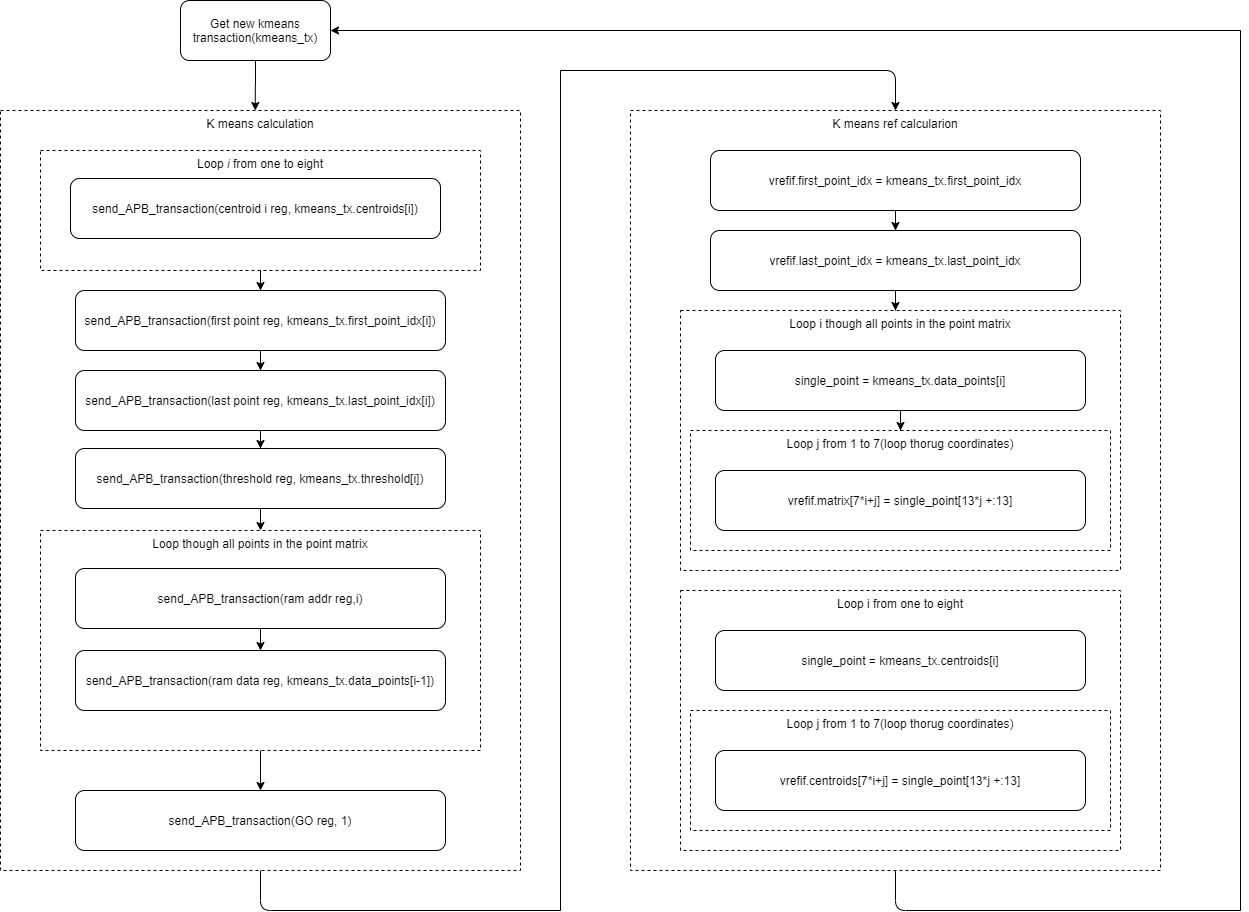

The diagram above was exported from draw.io. Its source (the exported page's mxGraphModel, read from the mxfile embedded in the PNG):
<mxGraphModel dx="1323" dy="702" grid="1" gridSize="10" guides="1" tooltips="1" connect="1" arrows="1" fold="1" page="1" pageScale="1" pageWidth="850" pageHeight="1100" math="0" shadow="0">
  <root>
    <mxCell id="0" />
    <mxCell id="1" parent="0" />
    <mxCell id="HWU5eiwsRQd8oJcLj3Zr-21" value="K means ref calcularion" style="rounded=0;whiteSpace=wrap;html=1;dashed=1;fillColor=none;verticalAlign=top;" vertex="1" parent="1">
      <mxGeometry x="670" y="200" width="530" height="760" as="geometry" />
    </mxCell>
    <mxCell id="HWU5eiwsRQd8oJcLj3Zr-33" value="Loop i though all points in the point matrix" style="rounded=0;whiteSpace=wrap;html=1;dashed=1;fillColor=none;verticalAlign=top;" vertex="1" parent="1">
      <mxGeometry x="720" y="400" width="440" height="260" as="geometry" />
    </mxCell>
    <mxCell id="wsw6rOgv7Tfm7qwmue60-6" value="K means calculation" style="rounded=0;whiteSpace=wrap;html=1;fillColor=none;dashed=1;verticalAlign=top;" parent="1" vertex="1">
      <mxGeometry x="40" y="200" width="520" height="760" as="geometry" />
    </mxCell>
    <mxCell id="HWU5eiwsRQd8oJcLj3Zr-5" value="" style="edgeStyle=orthogonalEdgeStyle;rounded=0;orthogonalLoop=1;jettySize=auto;html=1;" edge="1" parent="1" source="wsw6rOgv7Tfm7qwmue60-21" target="HWU5eiwsRQd8oJcLj3Zr-4">
      <mxGeometry relative="1" as="geometry" />
    </mxCell>
    <mxCell id="wsw6rOgv7Tfm7qwmue60-21" value="Loop &lt;i&gt;i&lt;/i&gt; from one to eight" style="rounded=0;whiteSpace=wrap;html=1;dashed=1;fillColor=none;verticalAlign=top;" parent="1" vertex="1">
      <mxGeometry x="80" y="240" width="440" height="120" as="geometry" />
    </mxCell>
    <mxCell id="HWU5eiwsRQd8oJcLj3Zr-68" style="edgeStyle=orthogonalEdgeStyle;rounded=0;orthogonalLoop=1;jettySize=auto;html=1;entryX=0.49;entryY=0;entryDx=0;entryDy=0;entryPerimeter=0;" edge="1" parent="1" source="wsw6rOgv7Tfm7qwmue60-1" target="wsw6rOgv7Tfm7qwmue60-6">
      <mxGeometry relative="1" as="geometry" />
    </mxCell>
    <mxCell id="wsw6rOgv7Tfm7qwmue60-1" value="Get new kmeans transaction(kmeans_tx)" style="rounded=1;whiteSpace=wrap;html=1;" parent="1" vertex="1">
      <mxGeometry x="220" y="90" width="150" height="60" as="geometry" />
    </mxCell>
    <mxCell id="wsw6rOgv7Tfm7qwmue60-17" value="send_APB_transaction(centroid i reg, kmeans_tx.centroids[i])" style="rounded=1;whiteSpace=wrap;html=1;fillColor=#ffffff;" parent="1" vertex="1">
      <mxGeometry x="110" y="268" width="370" height="60" as="geometry" />
    </mxCell>
    <mxCell id="HWU5eiwsRQd8oJcLj3Zr-7" value="" style="edgeStyle=orthogonalEdgeStyle;rounded=0;orthogonalLoop=1;jettySize=auto;html=1;" edge="1" parent="1" source="HWU5eiwsRQd8oJcLj3Zr-4" target="HWU5eiwsRQd8oJcLj3Zr-6">
      <mxGeometry relative="1" as="geometry" />
    </mxCell>
    <mxCell id="HWU5eiwsRQd8oJcLj3Zr-4" value="send_APB_transaction(first point reg, kmeans_tx.first_point_idx[i])" style="rounded=1;whiteSpace=wrap;html=1;fillColor=#ffffff;" vertex="1" parent="1">
      <mxGeometry x="115" y="380" width="370" height="60" as="geometry" />
    </mxCell>
    <mxCell id="HWU5eiwsRQd8oJcLj3Zr-12" value="" style="edgeStyle=orthogonalEdgeStyle;rounded=0;orthogonalLoop=1;jettySize=auto;html=1;" edge="1" parent="1" source="HWU5eiwsRQd8oJcLj3Zr-6" target="HWU5eiwsRQd8oJcLj3Zr-8">
      <mxGeometry relative="1" as="geometry" />
    </mxCell>
    <mxCell id="HWU5eiwsRQd8oJcLj3Zr-6" value="send_APB_transaction(last point reg, kmeans_tx.last_point_idx[i])" style="rounded=1;whiteSpace=wrap;html=1;fillColor=#ffffff;" vertex="1" parent="1">
      <mxGeometry x="115" y="460" width="370" height="60" as="geometry" />
    </mxCell>
    <mxCell id="HWU5eiwsRQd8oJcLj3Zr-15" style="edgeStyle=orthogonalEdgeStyle;rounded=0;orthogonalLoop=1;jettySize=auto;html=1;entryX=0.5;entryY=0;entryDx=0;entryDy=0;" edge="1" parent="1" source="HWU5eiwsRQd8oJcLj3Zr-8" target="HWU5eiwsRQd8oJcLj3Zr-13">
      <mxGeometry relative="1" as="geometry" />
    </mxCell>
    <mxCell id="HWU5eiwsRQd8oJcLj3Zr-8" value="send_APB_transaction(threshold reg, kmeans_tx.threshold[i])" style="rounded=1;whiteSpace=wrap;html=1;fillColor=#ffffff;" vertex="1" parent="1">
      <mxGeometry x="115" y="538" width="370" height="60" as="geometry" />
    </mxCell>
    <mxCell id="HWU5eiwsRQd8oJcLj3Zr-20" value="" style="edgeStyle=orthogonalEdgeStyle;rounded=0;orthogonalLoop=1;jettySize=auto;html=1;" edge="1" parent="1" source="HWU5eiwsRQd8oJcLj3Zr-13" target="HWU5eiwsRQd8oJcLj3Zr-19">
      <mxGeometry relative="1" as="geometry" />
    </mxCell>
    <mxCell id="HWU5eiwsRQd8oJcLj3Zr-13" value="Loop though all points in the point matrix" style="rounded=0;whiteSpace=wrap;html=1;dashed=1;fillColor=none;verticalAlign=top;" vertex="1" parent="1">
      <mxGeometry x="80" y="620" width="440" height="220" as="geometry" />
    </mxCell>
    <mxCell id="HWU5eiwsRQd8oJcLj3Zr-18" style="edgeStyle=orthogonalEdgeStyle;rounded=0;orthogonalLoop=1;jettySize=auto;html=1;" edge="1" parent="1" source="HWU5eiwsRQd8oJcLj3Zr-16" target="HWU5eiwsRQd8oJcLj3Zr-17">
      <mxGeometry relative="1" as="geometry" />
    </mxCell>
    <mxCell id="HWU5eiwsRQd8oJcLj3Zr-16" value="send_APB_transaction(ram addr reg,i)" style="rounded=1;whiteSpace=wrap;html=1;fillColor=#ffffff;" vertex="1" parent="1">
      <mxGeometry x="115" y="658" width="370" height="60" as="geometry" />
    </mxCell>
    <mxCell id="HWU5eiwsRQd8oJcLj3Zr-17" value="send_APB_transaction(ram data reg, kmeans_tx.data_points[i-1])" style="rounded=1;whiteSpace=wrap;html=1;fillColor=#ffffff;" vertex="1" parent="1">
      <mxGeometry x="115" y="740" width="370" height="60" as="geometry" />
    </mxCell>
    <mxCell id="HWU5eiwsRQd8oJcLj3Zr-19" value="send_APB_transaction(GO reg, 1)" style="rounded=1;whiteSpace=wrap;html=1;fillColor=#ffffff;" vertex="1" parent="1">
      <mxGeometry x="115" y="880" width="370" height="60" as="geometry" />
    </mxCell>
    <mxCell id="HWU5eiwsRQd8oJcLj3Zr-24" value="" style="endArrow=none;html=1;exitX=0.5;exitY=1;exitDx=0;exitDy=0;" edge="1" parent="1" source="wsw6rOgv7Tfm7qwmue60-6">
      <mxGeometry width="50" height="50" relative="1" as="geometry">
        <mxPoint x="290" y="1061.4285714285713" as="sourcePoint" />
        <mxPoint x="600" y="1000" as="targetPoint" />
        <Array as="points">
          <mxPoint x="300" y="1000" />
        </Array>
      </mxGeometry>
    </mxCell>
    <mxCell id="HWU5eiwsRQd8oJcLj3Zr-25" value="" style="endArrow=none;html=1;" edge="1" parent="1">
      <mxGeometry width="50" height="50" relative="1" as="geometry">
        <mxPoint x="600" y="1000" as="sourcePoint" />
        <mxPoint x="600" y="160" as="targetPoint" />
      </mxGeometry>
    </mxCell>
    <mxCell id="HWU5eiwsRQd8oJcLj3Zr-26" value="" style="endArrow=classic;html=1;entryX=0.5;entryY=0;entryDx=0;entryDy=0;" edge="1" parent="1" target="HWU5eiwsRQd8oJcLj3Zr-21">
      <mxGeometry width="50" height="50" relative="1" as="geometry">
        <mxPoint x="600" y="160" as="sourcePoint" />
        <mxPoint x="700" y="380" as="targetPoint" />
        <Array as="points">
          <mxPoint x="935" y="160" />
        </Array>
      </mxGeometry>
    </mxCell>
    <mxCell id="HWU5eiwsRQd8oJcLj3Zr-35" value="" style="edgeStyle=orthogonalEdgeStyle;rounded=0;orthogonalLoop=1;jettySize=auto;html=1;" edge="1" parent="1" source="HWU5eiwsRQd8oJcLj3Zr-28" target="HWU5eiwsRQd8oJcLj3Zr-29">
      <mxGeometry relative="1" as="geometry" />
    </mxCell>
    <mxCell id="HWU5eiwsRQd8oJcLj3Zr-28" value="vrefif.first_point_idx = kmeans_tx.first_point_idx" style="rounded=1;whiteSpace=wrap;html=1;fillColor=#ffffff;" vertex="1" parent="1">
      <mxGeometry x="750" y="240" width="370" height="60" as="geometry" />
    </mxCell>
    <mxCell id="HWU5eiwsRQd8oJcLj3Zr-42" value="" style="edgeStyle=orthogonalEdgeStyle;rounded=0;orthogonalLoop=1;jettySize=auto;html=1;" edge="1" parent="1" source="HWU5eiwsRQd8oJcLj3Zr-29">
      <mxGeometry relative="1" as="geometry">
        <mxPoint x="935" y="400" as="targetPoint" />
      </mxGeometry>
    </mxCell>
    <mxCell id="HWU5eiwsRQd8oJcLj3Zr-29" value="vrefif.last_point_idx = kmeans_tx.last_point_idx" style="rounded=1;whiteSpace=wrap;html=1;fillColor=#ffffff;" vertex="1" parent="1">
      <mxGeometry x="750" y="320" width="370" height="60" as="geometry" />
    </mxCell>
    <mxCell id="HWU5eiwsRQd8oJcLj3Zr-45" style="edgeStyle=orthogonalEdgeStyle;rounded=0;orthogonalLoop=1;jettySize=auto;html=1;entryX=0.5;entryY=0;entryDx=0;entryDy=0;" edge="1" parent="1" source="HWU5eiwsRQd8oJcLj3Zr-31" target="HWU5eiwsRQd8oJcLj3Zr-38">
      <mxGeometry relative="1" as="geometry" />
    </mxCell>
    <mxCell id="HWU5eiwsRQd8oJcLj3Zr-31" value="single_point = kmeans_tx.data_points[i]" style="rounded=1;whiteSpace=wrap;html=1;fillColor=#ffffff;" vertex="1" parent="1">
      <mxGeometry x="755" y="440" width="370" height="60" as="geometry" />
    </mxCell>
    <mxCell id="HWU5eiwsRQd8oJcLj3Zr-38" value="Loop j from 1 to 7(loop thorug coordinates)" style="rounded=0;whiteSpace=wrap;html=1;dashed=1;fillColor=none;verticalAlign=top;" vertex="1" parent="1">
      <mxGeometry x="730" y="520" width="420" height="120" as="geometry" />
    </mxCell>
    <mxCell id="HWU5eiwsRQd8oJcLj3Zr-43" value="vrefif.matrix[7*i+j] = single_point[13*j +:13]" style="rounded=1;whiteSpace=wrap;html=1;fillColor=#ffffff;" vertex="1" parent="1">
      <mxGeometry x="755" y="560" width="370" height="60" as="geometry" />
    </mxCell>
    <mxCell id="HWU5eiwsRQd8oJcLj3Zr-57" value="Loop i from one to eight" style="rounded=0;whiteSpace=wrap;html=1;dashed=1;fillColor=none;verticalAlign=top;" vertex="1" parent="1">
      <mxGeometry x="720" y="680" width="440" height="260" as="geometry" />
    </mxCell>
    <mxCell id="HWU5eiwsRQd8oJcLj3Zr-58" value="single_point = kmeans_tx.centroids[i]" style="rounded=1;whiteSpace=wrap;html=1;fillColor=#ffffff;" vertex="1" parent="1">
      <mxGeometry x="755" y="720" width="370" height="60" as="geometry" />
    </mxCell>
    <mxCell id="HWU5eiwsRQd8oJcLj3Zr-59" value="Loop j from 1 to 7(loop thorug coordinates)" style="rounded=0;whiteSpace=wrap;html=1;dashed=1;fillColor=none;verticalAlign=top;" vertex="1" parent="1">
      <mxGeometry x="730" y="800" width="420" height="120" as="geometry" />
    </mxCell>
    <mxCell id="HWU5eiwsRQd8oJcLj3Zr-60" value="vrefif.centroids[7*i+j] = single_point[13*j +:13]" style="rounded=1;whiteSpace=wrap;html=1;fillColor=#ffffff;" vertex="1" parent="1">
      <mxGeometry x="755" y="840" width="370" height="60" as="geometry" />
    </mxCell>
    <mxCell id="HWU5eiwsRQd8oJcLj3Zr-61" value="" style="endArrow=none;html=1;exitX=0.5;exitY=1;exitDx=0;exitDy=0;" edge="1" parent="1" source="HWU5eiwsRQd8oJcLj3Zr-21">
      <mxGeometry width="50" height="50" relative="1" as="geometry">
        <mxPoint x="940" y="1070" as="sourcePoint" />
        <mxPoint x="1280" y="1000" as="targetPoint" />
        <Array as="points">
          <mxPoint x="935" y="1000" />
        </Array>
      </mxGeometry>
    </mxCell>
    <mxCell id="HWU5eiwsRQd8oJcLj3Zr-62" value="" style="endArrow=none;html=1;" edge="1" parent="1">
      <mxGeometry width="50" height="50" relative="1" as="geometry">
        <mxPoint x="1280" y="1000" as="sourcePoint" />
        <mxPoint x="1280" y="120" as="targetPoint" />
      </mxGeometry>
    </mxCell>
    <mxCell id="HWU5eiwsRQd8oJcLj3Zr-63" value="" style="endArrow=classic;html=1;entryX=1;entryY=0.5;entryDx=0;entryDy=0;" edge="1" parent="1" target="wsw6rOgv7Tfm7qwmue60-1">
      <mxGeometry width="50" height="50" relative="1" as="geometry">
        <mxPoint x="1280" y="120" as="sourcePoint" />
        <mxPoint x="450" y="350" as="targetPoint" />
      </mxGeometry>
    </mxCell>
  </root>
</mxGraphModel>